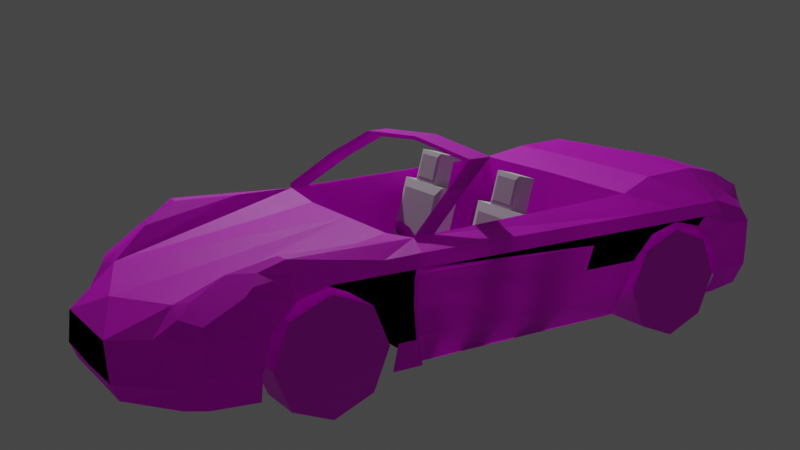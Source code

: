 # Source: Porsche_911_texture.blend  (saved by Blender 3.5.10; exported with 4.5.12 LTS)
import bpy
from mathutils import Matrix  # noqa: F401  (used for matrix-valued properties, if any)

bpy.ops.wm.read_factory_settings(use_empty=True)
scene = bpy.context.scene
scene.name = 'Scene'

# ---- collections
col_collection = bpy.data.collections.new('Collection'); scene.collection.children.link(col_collection)
col_references = bpy.data.collections.new('References'); scene.collection.children.link(col_references)

# ---- images (referenced by path relative to the original .blend; pixels are not part of the script)
import os
ASSET_DIR = os.environ.get("B2B_ASSET_DIR", "")  # directory of the original .blend (textures are referenced by path, not embedded)
HERE = os.path.dirname(os.path.abspath(__file__))  # packed textures are extracted next to this script under _unpacked/

def load_image(name, relpath, width, height, colorspace="sRGB"):
    """Load a texture the original file referenced (path relative to the .blend, or extracted next to this script)."""
    p = next((c for c in (os.path.join(HERE, relpath), os.path.join(ASSET_DIR, relpath)) if relpath and os.path.exists(c)), "")
    if p:
        img = bpy.data.images.load(p, check_existing=True)
        img.name = name
    else:  # same state as the original file: an image datablock whose file is absent (Cycles renders it pink)
        img = bpy.data.images.new(name, width, height)
        img.source = "FILE"
        img.filepath = "//" + (relpath or name)
    img.colorspace_settings.name = colorspace
    return img
img_porsche_body = load_image('Porsche_body', 'Porsche_body.png', 1024, 1024, 'sRGB')
img_wheels = load_image('Wheels', 'Wheels.png', 1024, 1024, 'sRGB')
img_steering_wheel = load_image('Steering wheel', 'Steering wheel.png', 1024, 1024, 'sRGB')

# ---- materials (node trees are filled in below, after node groups)
mat_material_001 = bpy.data.materials.new('Material.001')
mat_material = bpy.data.materials.new('Material')
mat_material_003 = bpy.data.materials.new('Material.003')

# ---- material node trees
mat_material_001.use_nodes = True; mat_material_001.node_tree.nodes.clear()
_N = mat_material_001.node_tree.nodes; _L = mat_material_001.node_tree.links
n0 = _N.new('ShaderNodeBsdfPrincipled'); n0.name = 'Principled BSDF'; n0.location = (10, 300)
n0.distribution = 'GGX'
n0.subsurface_method = 'RANDOM_WALK_SKIN'
n0.inputs[3].default_value = 1.45
n0.inputs[27].default_value = (0.0, 0.0, 0.0, 1.0)
n0.inputs[28].default_value = 1.0
n1 = _N.new('ShaderNodeOutputMaterial'); n1.name = 'Material Output'; n1.location = (300, 300)
n2 = _N.new('ShaderNodeTexImage'); n2.name = 'Image Texture'; n2.location = (-280, 271)
n2.image = img_porsche_body
_L.new(n0.outputs[0], n1.inputs[0])
_L.new(n2.outputs[0], n0.inputs[0])
n1.is_active_output = True
mat_material.use_nodes = True; mat_material.node_tree.nodes.clear()
_N = mat_material.node_tree.nodes; _L = mat_material.node_tree.links
n0 = _N.new('ShaderNodeBsdfPrincipled'); n0.name = 'Principled BSDF'; n0.location = (10, 300)
n0.distribution = 'GGX'
n0.subsurface_method = 'RANDOM_WALK_SKIN'
n0.inputs[3].default_value = 1.45
n0.inputs[27].default_value = (0.0, 0.0, 0.0, 1.0)
n0.inputs[28].default_value = 1.0
n1 = _N.new('ShaderNodeOutputMaterial'); n1.name = 'Material Output'; n1.location = (300, 300)
n2 = _N.new('ShaderNodeTexImage'); n2.name = 'Image Texture'; n2.location = (-280, 271)
n2.image = img_wheels
_L.new(n0.outputs[0], n1.inputs[0])
_L.new(n2.outputs[0], n0.inputs[0])
n1.is_active_output = True
mat_material_003.use_nodes = True; mat_material_003.node_tree.nodes.clear()
_N = mat_material_003.node_tree.nodes; _L = mat_material_003.node_tree.links
n0 = _N.new('ShaderNodeBsdfPrincipled'); n0.name = 'Principled BSDF'; n0.location = (10, 300)
n0.distribution = 'GGX'
n0.subsurface_method = 'RANDOM_WALK_SKIN'
n0.inputs[3].default_value = 1.45
n0.inputs[27].default_value = (0.0, 0.0, 0.0, 1.0)
n0.inputs[28].default_value = 1.0
n1 = _N.new('ShaderNodeOutputMaterial'); n1.name = 'Material Output'; n1.location = (300, 300)
n2 = _N.new('ShaderNodeTexImage'); n2.name = 'Image Texture'; n2.location = (-280, 271)
n2.image = img_steering_wheel
_L.new(n0.outputs[0], n1.inputs[0])
_L.new(n2.outputs[0], n0.inputs[0])
n1.is_active_output = True

# ---- world
world_world = bpy.data.worlds.new('World'); scene.world = world_world
world_world.use_nodes = True; world_world.node_tree.nodes.clear()
_N = world_world.node_tree.nodes; _L = world_world.node_tree.links
n0 = _N.new('ShaderNodeOutputWorld'); n0.name = 'World Output'; n0.location = (300, 300)
n1 = _N.new('ShaderNodeBackground'); n1.name = 'Background'; n1.location = (10, 300)
n1.inputs[0].default_value = (0.05088, 0.05088, 0.05088, 1.0)
_L.new(n1.outputs[0], n0.inputs[0])
n0.is_active_output = True
world_world.color = (0.05088, 0.05088, 0.05088)
world_world.use_sun_shadow = False
world_world.sun_shadow_jitter_overblur = 0.0

# ---- cameras
cam_camera = bpy.data.cameras.new('Camera')
cam_camera.clip_end = 100.0
cam_camera.ortho_scale = 7.314

# ---- lights
light_light = bpy.data.lights.new('Light', 'POINT')
light_light.transmission_factor = 0.0
light_light.energy = 1000.0
light_light.shadow_soft_size = 0.1
light_light.shadow_maximum_resolution = 0.006
light_light.use_absolute_resolution = True

# ---- meshes
me_circle_002 = bpy.data.meshes.new('Circle.002')
me_circle_002.from_pydata([(0.6832, 2.91, 0.2549), (0.6832, 2.87, 0.4049), (0.6832, 2.76, 0.5147), (0.6832, 2.61, 0.5549), (0.6832, 2.46, 0.5147), (0.6832, 2.35, 0.4049), (0.6832, 2.31, 0.2549), (0.6517, 2.316, 0.1208), (0.6832, 0.921, 0.5147), (0.6832, 1.031, 0.4049), (0.6588, 1.071, 0.2549), (0.6517, 2.906, 0.1262), (0.6832, 0.771, 0.5549), (0.6832, 0.621, 0.5147), (0.6832, 0.5112, 0.4049), (0.6702, 0.471, 0.2549), (0.6076, 0.4585, 0.1322), (0.609, 1.078, 0.1332), (0.6224, 3.1, 0.2549), (0.6187, 3.094, 0.3761), (0.6106, 2.941, 0.5421), (0.5976, 2.902, 0.5725), (0.5912, 3.096, 0.1114), (0.4331, 0.4157, 0.7288), (0.5987, 0.4157, 0.5997), (0.6482, 0.4157, 0.5435), (0.6109, 0.4157, 0.1338), (0.6769, 0.771, 0.6186), (0.5558, 2.864, 0.6121), (0.6704, 0.4157, 0.2565), (0.6759, 2.778, 0.5549), (0.6567, 2.358, 0.6083), (0.6832, 2.421, 0.5549), (0.6405, 2.771, 0.6083), (0.6832, 0.5783, 0.5549), (0.6769, 0.9694, 0.6186), (0.6769, 0.5106, 0.6186), (0.6832, 0.9397, 0.5549), (0.6517, 2.17, 0.1223), (0.6832, 2.224, 0.2549), (0.6832, 2.235, 0.4049), (0.6832, 2.232, 0.5147), (0.6769, 2.194, 0.6186), (0.6832, 2.225, 0.5549), (0.609, 1.814, 0.1332), (0.6832, 1.427, 0.2443), (0.6832, 1.316, 0.4049), (0.6832, 1.277, 0.5147), (0.6769, 1.266, 0.6186), (0.6832, 1.266, 0.5549), (0.4842, 0.771, 0.7355), (0.5236, 3.178, 0.1841), (0.6735, 0.4157, 0.3859), (0.5565, 2.157, 0.6484), (0.6027, 2.764, 0.6623), (0.5349, 0.9694, 0.6866), (0.4842, 0.5106, 0.7478), (0.5618, 2.059, 0.6505), (0.5234, 3.174, 0.104), (0.3894, 3.235, 0.3612), (0.4482, 2.95, 0.5903), (0.3497, 3.131, 0.473), (0.5411, 2.769, 0.6623), (0.3497, 3.131, 0.473), (0.4353, 3.092, 0.4996), (0.2743, 3.374, 0.1723), (0.2741, 3.34, 0.09222), (0.0, 3.374, 0.1633), (0.0, 3.34, 0.09222), (0.2241, 3.374, 0.3346), (0.0, 3.374, 0.3346), (0.492, 1.96, 0.795), (0.4947, 1.862, 0.7923), (0.4185, 1.677, 0.9003), (0.4159, 1.789, 0.9), (0.0, 1.676, 0.9369), (0.0, 1.788, 0.9366), (0.609, 2.155, 0.1226), (0.6489, 2.191, 0.2545), (0.6489, 2.197, 0.4049), (0.6489, 2.192, 0.5147), (0.6769, 2.155, 0.6186), (0.6832, 2.185, 0.5549), (0.0, 2.155, 0.6186), (0.0, 3.271, 0.4366), (0.6735, 0.4157, 0.4938), (0.4312, 0.2619, 0.6927), (0.5367, 0.2716, 0.6023), (0.6258, 0.2619, 0.5435), (0.609, 0.2619, 0.1547), (0.6685, 0.2619, 0.2698), (0.6716, 0.2619, 0.3859), (0.6716, 0.2619, 0.4938), (0.3097, 0.09863, 0.6358), (0.4077, 0.07015, 0.5997), (0.4302, 0.07015, 0.5435), (0.0, 0.0629, 0.1788), (0.4103, 0.07015, 0.2698), (0.4077, 0.07015, 0.3859), (0.4039, 0.07015, 0.4938), (0.0, 0.3484, 0.7288), (0.0, -0.001098, 0.4832), (0.0, 0.01209, 0.4416), (0.0, 0.02659, 0.2271), (0.0, 0.0002207, 0.2944), (0.0, 0.01868, 0.3407), (0.0, 0.02659, 0.3813), (0.0, 0.1947, 0.6927), (0.0, 0.1947, 0.1547), (0.0, 0.03139, 0.6358), (0.0, -0.004341, 0.1788), (0.0, 0.7536, 0.7355), (0.0, 0.952, 0.6866), (0.0, 0.4932, 0.7478), (0.3384, 2.155, 0.6186), (0.4554, 3.154, 0.4468), (0.5813, 3.103, 0.4439), (0.0, 1.078, 0.1332), (0.0, 2.155, 0.1226), (0.0, 2.155, 0.1226), (0.5299, 2.463, 0.6554), (0.5726, 2.157, 0.6669), (0.5779, 2.059, 0.669), (0.5082, 1.96, 0.8135), (0.5108, 1.862, 0.8108), (0.4346, 1.678, 0.9188), (0.432, 1.789, 0.9185), (0.0, 1.788, 0.9551), (0.0, 1.677, 0.9554), (-0.6832, 2.91, 0.2549), (-0.6832, 2.87, 0.4049), (-0.6832, 2.76, 0.5147), (-0.6832, 2.61, 0.5549), (-0.6832, 2.46, 0.5147), (-0.6832, 2.35, 0.4049), (-0.6832, 2.31, 0.2549), (-0.6517, 2.316, 0.1208), (-0.6832, 0.921, 0.5147), (-0.6832, 1.031, 0.4049), (-0.6588, 1.071, 0.2549), (-0.6517, 2.906, 0.1262), (-0.6832, 0.771, 0.5549), (-0.6832, 0.621, 0.5147), (-0.6832, 0.5112, 0.4049), (-0.6702, 0.471, 0.2549), (-0.6076, 0.4585, 0.1322), (-0.609, 1.078, 0.1332), (-0.6224, 3.1, 0.2549), (-0.6187, 3.094, 0.3761), (-0.6106, 2.941, 0.5421), (-0.5976, 2.902, 0.5725), (-0.5912, 3.096, 0.1114), (-0.4331, 0.4157, 0.7288), (-0.5987, 0.4157, 0.5997), (-0.6482, 0.4157, 0.5435), (-0.6109, 0.4157, 0.1338), (-0.6769, 0.771, 0.6186), (-0.5558, 2.864, 0.6121), (-0.6704, 0.4157, 0.2565), (-0.6759, 2.778, 0.5549), (-0.6567, 2.358, 0.6083), (-0.6832, 2.421, 0.5549), (-0.6405, 2.771, 0.6083), (-0.6832, 0.5783, 0.5549), (-0.6769, 0.9694, 0.6186), (-0.6769, 0.5106, 0.6186), (-0.6832, 0.9397, 0.5549), (-0.6517, 2.17, 0.1223), (-0.6832, 2.224, 0.2549), (-0.6832, 2.235, 0.4049), (-0.6832, 2.232, 0.5147), (-0.6769, 2.194, 0.6186), (-0.6832, 2.225, 0.5549), (-0.609, 1.814, 0.1332), (-0.6832, 1.427, 0.2443), (-0.6832, 1.316, 0.4049), (-0.6832, 1.277, 0.5147), (-0.6769, 1.266, 0.6186), (-0.6832, 1.266, 0.5549), (-0.4842, 0.771, 0.7355), (-0.5236, 3.178, 0.1841), (-0.6735, 0.4157, 0.3859), (-0.5565, 2.157, 0.6484), (-0.6027, 2.764, 0.6623), (-0.5349, 0.9694, 0.6866), (-0.4842, 0.5106, 0.7478), (-0.5618, 2.059, 0.6505), (-0.5234, 3.174, 0.104), (-0.3894, 3.235, 0.3612), (-0.4482, 2.95, 0.5903), (-0.3497, 3.131, 0.473), (-0.5411, 2.769, 0.6623), (-0.3497, 3.131, 0.473), (-0.4353, 3.092, 0.4996), (-0.2743, 3.374, 0.1723), (-0.2741, 3.34, 0.09222), (-0.2241, 3.374, 0.3346), (-0.492, 1.96, 0.795), (-0.4947, 1.862, 0.7923), (-0.4185, 1.677, 0.9003), (-0.4159, 1.789, 0.9), (-0.609, 2.155, 0.1226), (-0.6489, 2.191, 0.2545), (-0.6489, 2.197, 0.4049), (-0.6489, 2.192, 0.5147), (-0.6769, 2.155, 0.6186), (-0.6832, 2.185, 0.5549), (-0.6735, 0.4157, 0.4938), (-0.4312, 0.2619, 0.6927), (-0.5367, 0.2716, 0.6023), (-0.6258, 0.2619, 0.5435), (-0.609, 0.2619, 0.1547), (-0.6685, 0.2619, 0.2698), (-0.6716, 0.2619, 0.3859), (-0.6716, 0.2619, 0.4938), (-0.3097, 0.09863, 0.6358), (-0.4077, 0.07015, 0.5997), (-0.4302, 0.07015, 0.5435), (-0.4103, 0.07015, 0.2698), (-0.4077, 0.07015, 0.3859), (-0.4039, 0.07015, 0.4938), (-0.3384, 2.155, 0.6186), (-0.4554, 3.154, 0.4468), (-0.5813, 3.103, 0.4439), (-0.5299, 2.463, 0.6554), (-0.5726, 2.157, 0.6669), (-0.5779, 2.059, 0.669), (-0.5082, 1.96, 0.8135), (-0.5108, 1.862, 0.8108), (-0.4346, 1.678, 0.9188), (-0.432, 1.789, 0.9185)], [(63, 61), (192, 190)], [(36, 25, 34), (52, 15, 14), (56, 24, 36), (11, 18, 0), (0, 19, 1), (1, 20, 2), (21, 2, 20), (47, 37, 8), (49, 81, 48), (46, 10, 45), (45, 17, 44), (85, 14, 13), (21, 33, 30), (31, 3, 33), (35, 49, 48), (32, 4, 3), (30, 3, 2), (37, 12, 8), (34, 27, 36), (27, 37, 35), (34, 13, 12), (31, 43, 32), (7, 39, 38), (6, 40, 39), (5, 41, 40), (32, 41, 4), (28, 54, 33), (36, 50, 56), (57, 55, 35), (120, 54, 62), (55, 27, 35), (34, 85, 13), (115, 19, 59), (22, 51, 18), (28, 62, 54), (66, 51, 58), (66, 67, 65), (65, 59, 51), (67, 69, 65), (51, 19, 18), (74, 123, 71), (73, 128, 75), (71, 121, 53), (69, 84, 63), (29, 16, 15), (29, 89, 26), (92, 52, 85), (24, 88, 25), (25, 92, 85), (52, 90, 29), (23, 87, 24), (98, 90, 91), (88, 99, 92), (97, 89, 90), (92, 98, 91), (87, 95, 88), (86, 94, 87), (101, 95, 94), (104, 96, 97), (105, 97, 98), (102, 99, 95), (106, 98, 99), (107, 93, 86), (100, 86, 23), (96, 108, 89), (113, 23, 56), (111, 56, 50), (112, 50, 55), (101, 93, 109), (114, 53, 63), (19, 116, 20), (118, 17, 77), (9, 47, 8), (54, 31, 33), (64, 63, 60), (64, 60, 20), (62, 60, 120), (63, 120, 60), (42, 31, 53), (53, 81, 42), (123, 122, 121), (126, 124, 123), (126, 128, 125), (72, 122, 124), (74, 127, 126), (57, 121, 122), (73, 124, 125), (71, 57, 72), (72, 74, 71), (74, 75, 76), (17, 53, 77), (63, 83, 114), (53, 114, 77), (114, 119, 77), (42, 82, 43), (43, 80, 41), (41, 79, 40), (79, 39, 40), (78, 38, 39), (47, 82, 49), (46, 80, 47), (45, 79, 46), (44, 78, 45), (55, 117, 112), (57, 35, 81), (36, 24, 25), (52, 29, 15), (56, 23, 24), (11, 22, 18), (0, 18, 19), (1, 19, 20), (21, 30, 2), (47, 49, 37), (49, 82, 81), (46, 9, 10), (45, 10, 17), (85, 52, 14), (21, 28, 33), (32, 3, 31), (3, 30, 33), (35, 37, 49), (34, 12, 27), (27, 12, 37), (31, 42, 43), (7, 6, 39), (6, 5, 40), (5, 4, 41), (32, 43, 41), (36, 27, 50), (120, 53, 54), (55, 50, 27), (34, 25, 85), (59, 63, 115), (63, 64, 115), (115, 116, 19), (22, 58, 51), (28, 60, 62), (66, 65, 51), (66, 68, 67), (65, 69, 59), (67, 70, 69), (51, 59, 19), (74, 126, 123), (73, 125, 128), (71, 123, 121), (63, 59, 69), (69, 70, 84), (29, 26, 16), (29, 90, 89), (92, 91, 52), (24, 87, 88), (25, 88, 92), (52, 91, 90), (23, 86, 87), (98, 97, 90), (88, 95, 99), (97, 96, 89), (92, 99, 98), (87, 94, 95), (86, 93, 94), (101, 102, 95), (104, 103, 96), (105, 104, 97), (102, 106, 99), (106, 105, 98), (107, 109, 93), (100, 107, 86), (96, 110, 108), (113, 100, 23), (111, 113, 56), (112, 111, 50), (101, 94, 93), (118, 117, 17), (9, 46, 47), (54, 53, 31), (28, 21, 60), (21, 20, 60), (20, 116, 64), (116, 115, 64), (63, 53, 120), (53, 57, 81), (123, 124, 122), (126, 125, 124), (126, 127, 128), (72, 57, 122), (74, 76, 127), (57, 53, 121), (73, 72, 124), (71, 53, 57), (72, 73, 74), (74, 73, 75), (17, 55, 53), (63, 84, 83), (114, 83, 119), (42, 81, 82), (43, 82, 80), (41, 80, 79), (79, 78, 39), (78, 77, 38), (47, 80, 82), (46, 79, 80), (45, 78, 79), (44, 77, 78), (55, 17, 117), (165, 163, 154), (181, 143, 144), (185, 165, 153), (140, 129, 147), (129, 130, 148), (130, 131, 149), (150, 149, 131), (176, 137, 166), (178, 177, 205), (175, 174, 139), (174, 173, 146), (207, 142, 143), (150, 159, 162), (160, 162, 132), (164, 177, 178), (161, 132, 133), (159, 131, 132), (166, 137, 141), (163, 165, 156), (156, 164, 166), (163, 141, 142), (160, 161, 172), (136, 167, 168), (135, 168, 169), (134, 169, 170), (161, 133, 170), (157, 162, 183), (165, 185, 179), (186, 164, 184), (224, 191, 183), (184, 164, 156), (163, 142, 207), (222, 188, 148), (151, 147, 180), (157, 183, 191), (195, 187, 180), (195, 194, 67), (194, 180, 188), (67, 194, 196), (180, 147, 148), (200, 197, 227), (199, 75, 128), (197, 182, 225), (196, 192, 84), (158, 144, 145), (158, 155, 211), (214, 207, 181), (153, 154, 210), (154, 207, 214), (181, 158, 212), (152, 153, 209), (219, 213, 212), (210, 214, 220), (218, 212, 211), (214, 213, 219), (209, 210, 217), (208, 209, 216), (101, 216, 217), (104, 218, 96), (105, 219, 218), (102, 217, 220), (106, 220, 219), (107, 208, 215), (100, 152, 208), (96, 211, 108), (113, 185, 152), (111, 179, 185), (112, 184, 179), (101, 109, 215), (221, 192, 182), (148, 149, 223), (118, 201, 146), (138, 137, 176), (183, 162, 160), (193, 189, 192), (193, 149, 189), (191, 224, 189), (192, 189, 224), (171, 182, 160), (182, 171, 205), (227, 225, 226), (230, 227, 228), (230, 229, 128), (198, 228, 226), (200, 230, 127), (186, 226, 225), (199, 229, 228), (197, 198, 186), (198, 197, 200), (200, 76, 75), (146, 201, 182), (192, 221, 83), (182, 201, 221), (221, 201, 119), (171, 172, 206), (172, 170, 204), (170, 169, 203), (203, 169, 168), (202, 168, 167), (176, 178, 206), (175, 176, 204), (174, 175, 203), (173, 174, 202), (184, 112, 117), (186, 205, 164), (165, 154, 153), (181, 144, 158), (185, 153, 152), (140, 147, 151), (129, 148, 147), (130, 149, 148), (150, 131, 159), (176, 166, 178), (178, 205, 206), (175, 139, 138), (174, 146, 139), (207, 143, 181), (150, 162, 157), (161, 160, 132), (132, 162, 159), (164, 178, 166), (163, 156, 141), (156, 166, 141), (160, 172, 171), (136, 168, 135), (135, 169, 134), (134, 170, 133), (161, 170, 172), (165, 179, 156), (224, 183, 182), (184, 156, 179), (163, 207, 154), (188, 222, 192), (192, 222, 193), (222, 148, 223), (151, 180, 187), (157, 191, 189), (195, 180, 194), (195, 67, 68), (194, 188, 196), (67, 196, 70), (180, 148, 188), (200, 227, 230), (199, 128, 229), (197, 225, 227), (192, 196, 188), (196, 84, 70), (158, 145, 155), (158, 211, 212), (214, 181, 213), (153, 210, 209), (154, 214, 210), (181, 212, 213), (152, 209, 208), (219, 212, 218), (210, 220, 217), (218, 211, 96), (214, 219, 220), (209, 217, 216), (208, 216, 215), (101, 217, 102), (105, 218, 104), (102, 220, 106), (106, 219, 105), (107, 215, 109), (100, 208, 107), (113, 152, 100), (111, 185, 113), (112, 179, 111), (101, 215, 216), (118, 146, 117), (138, 176, 175), (183, 160, 182), (157, 189, 150), (150, 189, 149), (149, 193, 223), (223, 193, 222), (192, 224, 182), (182, 205, 186), (227, 226, 228), (230, 228, 229), (230, 128, 127), (198, 226, 186), (200, 127, 76), (186, 225, 182), (199, 228, 198), (197, 186, 182), (198, 200, 199), (200, 75, 199), (146, 182, 184), (192, 83, 84), (221, 119, 83), (171, 206, 205), (172, 204, 206), (170, 203, 204), (203, 168, 202), (202, 167, 201), (176, 206, 204), (175, 204, 203), (174, 203, 202), (173, 202, 201), (184, 117, 146)])
_uv = me_circle_002.uv_layers.new(name='UVMap')
_uv.uv.foreach_set('vector', [0.496, 0.1865, 0.4953, 0.1611, 0.5149, 0.1922, 0.5225, 0.137, 0.552, 0.1183, 0.5366, 0.157, 0.4538, 0.1974, 0.4812, 0.1677, 0.496, 0.1865, 0.5719, 0.9263, 0.4938, 0.9118, 0.5538, 0.8817, 0.5538, 0.8817, 0.4803, 0.8784, 0.5365, 0.8276, 0.5365, 0.8276, 0.4847, 0.8153, 0.5262, 0.773, 0.482, 0.8008, 0.5262, 0.773, 0.4847, 0.8153, 0.5478, 0.3694, 0.5385, 0.2841, 0.5488, 0.2786, 0.5377, 0.3665, 0.5152, 0.5888, 0.5216, 0.3662, 0.5761, 0.3798, 0.616, 0.3178, 0.6158, 0.4079, 0.6158, 0.4079, 0.6499, 0.3199, 0.6474, 0.5044, 0.5053, 0.1541, 0.5366, 0.157, 0.5288, 0.197, 0.482, 0.8008, 0.4968, 0.7649, 0.5124, 0.7716, 0.5104, 0.6467, 0.5219, 0.722, 0.4968, 0.7649, 0.5224, 0.2927, 0.5377, 0.3665, 0.5216, 0.3662, 0.5261, 0.6663, 0.5369, 0.6787, 0.5219, 0.722, 0.5124, 0.7716, 0.5219, 0.722, 0.5262, 0.773, 0.5385, 0.2841, 0.5338, 0.2385, 0.5488, 0.2786, 0.5149, 0.1922, 0.5175, 0.2423, 0.496, 0.1865, 0.5175, 0.2423, 0.5385, 0.2841, 0.5224, 0.2927, 0.5149, 0.1922, 0.5288, 0.197, 0.5338, 0.2385, 0.5104, 0.6467, 0.5315, 0.6086, 0.5261, 0.6663, 0.6474, 0.6426, 0.6124, 0.6159, 0.6493, 0.604, 0.611, 0.6389, 0.5724, 0.6162, 0.6124, 0.6159, 0.5705, 0.6477, 0.5427, 0.6125, 0.5724, 0.6162, 0.5261, 0.6663, 0.5427, 0.6125, 0.5369, 0.6787, 0.4708, 0.7852, 0.4818, 0.7584, 0.4968, 0.7649, 0.496, 0.1865, 0.4642, 0.2504, 0.4538, 0.1974, 0.4828, 0.5603, 0.4826, 0.2976, 0.5224, 0.2927, 0.4683, 0.6861, 0.4818, 0.7584, 0.4684, 0.759, 0.4826, 0.2976, 0.5175, 0.2423, 0.5224, 0.2927, 0.5149, 0.1922, 0.5053, 0.1541, 0.5288, 0.197, 0.4281, 0.8699, 0.4803, 0.8784, 0.4053, 0.9035, 0.5072, 0.959, 0.4645, 0.9473, 0.4938, 0.9118, 0.4708, 0.7852, 0.4684, 0.759, 0.4818, 0.7584, 0.3746, 0.9971, 0.4645, 0.9473, 0.4728, 0.9729, 0.3746, 0.9971, 0.2866, 0.9751, 0.3683, 0.9697, 0.3683, 0.9697, 0.4053, 0.9035, 0.4645, 0.9473, 0.2866, 0.9751, 0.3501, 0.9275, 0.3683, 0.9697, 0.4645, 0.9473, 0.4803, 0.8784, 0.4938, 0.9118, 0.6542, 0.1436, 0.6628, 0.07629, 0.6568, 0.07528, 0.6639, 0.1529, 0.6515, 0.2734, 0.6636, 0.2736, 0.6568, 0.07528, 0.664, 0.0003958, 0.6598, 9.09e-05, 0.3501, 0.9275, 0.2959, 0.8837, 0.3979, 0.8549, 0.5398, 0.1115, 0.5648, 0.08504, 0.552, 0.1183, 0.5398, 0.1115, 0.516, 0.06946, 0.5546, 0.08089, 0.4867, 0.1319, 0.5225, 0.137, 0.5053, 0.1541, 0.4812, 0.1677, 0.4776, 0.1375, 0.4953, 0.1611, 0.4953, 0.1611, 0.4867, 0.1319, 0.5053, 0.1541, 0.5225, 0.137, 0.5084, 0.09828, 0.5398, 0.1115, 0.4435, 0.1802, 0.4619, 0.1465, 0.4812, 0.1677, 0.4473, 0.09278, 0.5084, 0.09828, 0.497, 0.1172, 0.4776, 0.1375, 0.44, 0.1091, 0.4867, 0.1319, 0.4547, 0.07481, 0.516, 0.06946, 0.5084, 0.09828, 0.4867, 0.1319, 0.4473, 0.09278, 0.497, 0.1172, 0.4619, 0.1465, 0.4403, 0.1177, 0.4776, 0.1375, 0.4392, 0.154, 0.4342, 0.1242, 0.4619, 0.1465, 0.3765, 0.08972, 0.4403, 0.1177, 0.4342, 0.1242, 0.3803, 0.05284, 0.3928, 0.02663, 0.4547, 0.07481, 0.3792, 0.06288, 0.4547, 0.07481, 0.4473, 0.09278, 0.3773, 0.08189, 0.44, 0.1091, 0.4403, 0.1177, 0.3784, 0.07069, 0.4473, 0.09278, 0.44, 0.1091, 0.3711, 0.1433, 0.4198, 0.1289, 0.4392, 0.154, 0.3684, 0.1694, 0.4392, 0.154, 0.4435, 0.1802, 0.3928, 0.02663, 0.4094, 0.004966, 0.516, 0.06946, 0.3659, 0.1946, 0.4435, 0.1802, 0.4538, 0.1974, 0.3607, 0.2456, 0.4538, 0.1974, 0.4642, 0.2504, 0.3563, 0.2889, 0.4642, 0.2504, 0.4826, 0.2976, 0.3765, 0.08972, 0.4198, 0.1289, 0.3738, 0.1162, 0.4119, 0.6025, 0.4812, 0.5855, 0.3979, 0.8549, 0.4803, 0.8784, 0.4645, 0.8628, 0.4847, 0.8153, 0.3354, 0.4952, 0.4128, 0.4016, 0.4004, 0.4937, 0.5767, 0.3069, 0.5478, 0.3694, 0.5488, 0.2786, 0.4818, 0.7584, 0.5104, 0.6467, 0.4968, 0.7649, 0.426, 0.8462, 0.3979, 0.8549, 0.4399, 0.8037, 0.426, 0.8462, 0.4399, 0.8037, 0.4847, 0.8153, 0.4684, 0.759, 0.4399, 0.8037, 0.4683, 0.6861, 0.3979, 0.8549, 0.4683, 0.6861, 0.4399, 0.8037, 0.5146, 0.5985, 0.5104, 0.6467, 0.4812, 0.5855, 0.4812, 0.5855, 0.5152, 0.5888, 0.5146, 0.5985, 0.6628, 0.07629, 0.6597, 0.01316, 0.664, 0.0003958, 0.6636, 0.1423, 0.6567, 0.102, 0.6628, 0.07629, 0.6636, 0.1423, 0.6515, 0.2734, 0.6543, 0.151, 0.6619, 0.1009, 0.6597, 0.01316, 0.6567, 0.102, 0.6542, 0.1436, 0.664, 0.2736, 0.6636, 0.1423, 0.6633, 0.0172, 0.664, 0.0003958, 0.6597, 0.01316, 0.6639, 0.1529, 0.6567, 0.102, 0.6543, 0.151, 0.6568, 0.07528, 0.6633, 0.0172, 0.6619, 0.1009, 0.6619, 0.1009, 0.6542, 0.1436, 0.6568, 0.07528, 0.6542, 0.1436, 0.6636, 0.2736, 0.6501, 0.2734, 0.4128, 0.4016, 0.4812, 0.5855, 0.4004, 0.4937, 0.3979, 0.8549, 0.325, 0.5973, 0.4119, 0.6025, 0.4812, 0.5855, 0.4119, 0.6025, 0.4004, 0.4937, 0.4119, 0.6025, 0.3353, 0.4953, 0.4004, 0.4937, 0.5146, 0.5985, 0.5315, 0.5973, 0.5315, 0.6086, 0.5315, 0.6086, 0.5451, 0.5989, 0.5427, 0.6125, 0.5427, 0.6125, 0.5735, 0.6025, 0.5724, 0.6162, 0.5735, 0.6025, 0.6124, 0.6159, 0.5724, 0.6162, 0.6135, 0.6032, 0.6493, 0.604, 0.6124, 0.6159, 0.5478, 0.3694, 0.5315, 0.5973, 0.5377, 0.3665, 0.5761, 0.3798, 0.5451, 0.5989, 0.5478, 0.3694, 0.6158, 0.4079, 0.5735, 0.6025, 0.5761, 0.3798, 0.6474, 0.5044, 0.6135, 0.6032, 0.6158, 0.4079, 0.4826, 0.2976, 0.3471, 0.3797, 0.3563, 0.2889, 0.4828, 0.5603, 0.5224, 0.2927, 0.5152, 0.5888, 0.496, 0.1865, 0.4812, 0.1677, 0.4953, 0.1611, 0.5225, 0.137, 0.5398, 0.1115, 0.552, 0.1183, 0.4538, 0.1974, 0.4435, 0.1802, 0.4812, 0.1677, 0.5719, 0.9263, 0.5072, 0.959, 0.4938, 0.9118, 0.5538, 0.8817, 0.4938, 0.9118, 0.4803, 0.8784, 0.5365, 0.8276, 0.4803, 0.8784, 0.4847, 0.8153, 0.482, 0.8008, 0.5124, 0.7716, 0.5262, 0.773, 0.5478, 0.3694, 0.5377, 0.3665, 0.5385, 0.2841, 0.5377, 0.3665, 0.5315, 0.5973, 0.5152, 0.5888, 0.5761, 0.3798, 0.5767, 0.3069, 0.616, 0.3178, 0.6158, 0.4079, 0.616, 0.3178, 0.6499, 0.3199, 0.5053, 0.1541, 0.5225, 0.137, 0.5366, 0.157, 0.482, 0.8008, 0.4708, 0.7852, 0.4968, 0.7649, 0.5261, 0.6663, 0.5219, 0.722, 0.5104, 0.6467, 0.5219, 0.722, 0.5124, 0.7716, 0.4968, 0.7649, 0.5224, 0.2927, 0.5385, 0.2841, 0.5377, 0.3665, 0.5149, 0.1922, 0.5338, 0.2385, 0.5175, 0.2423, 0.5175, 0.2423, 0.5338, 0.2385, 0.5385, 0.2841, 0.5104, 0.6467, 0.5146, 0.5985, 0.5315, 0.6086, 0.6474, 0.6426, 0.611, 0.6389, 0.6124, 0.6159, 0.611, 0.6389, 0.5705, 0.6477, 0.5724, 0.6162, 0.5705, 0.6477, 0.5369, 0.6787, 0.5427, 0.6125, 0.5261, 0.6663, 0.5315, 0.6086, 0.5427, 0.6125, 0.496, 0.1865, 0.5175, 0.2423, 0.4642, 0.2504, 0.4683, 0.6861, 0.4812, 0.5855, 0.4818, 0.7584, 0.4826, 0.2976, 0.4642, 0.2504, 0.5175, 0.2423, 0.5149, 0.1922, 0.4953, 0.1611, 0.5053, 0.1541, 0.4053, 0.9035, 0.3979, 0.8549, 0.4281, 0.8699, 0.3979, 0.8549, 0.426, 0.8462, 0.4281, 0.8699, 0.4281, 0.8699, 0.4645, 0.8628, 0.4803, 0.8784, 0.5072, 0.959, 0.4728, 0.9729, 0.4645, 0.9473, 0.4708, 0.7852, 0.4399, 0.8037, 0.4684, 0.759, 0.3746, 0.9971, 0.3683, 0.9697, 0.4645, 0.9473, 0.3746, 0.9971, 0.2841, 0.9999, 0.2866, 0.9751, 0.3683, 0.9697, 0.3501, 0.9275, 0.4053, 0.9035, 0.2866, 0.9751, 0.2919, 0.9237, 0.3501, 0.9275, 0.4645, 0.9473, 0.4053, 0.9035, 0.4803, 0.8784, 0.6542, 0.1436, 0.6636, 0.1423, 0.6628, 0.07629, 0.6639, 0.1529, 0.6543, 0.151, 0.6515, 0.2734, 0.6568, 0.07528, 0.6628, 0.07629, 0.664, 0.0003958, 0.3979, 0.8549, 0.4053, 0.9035, 0.3501, 0.9275, 0.3501, 0.9275, 0.2919, 0.9237, 0.2959, 0.8837, 0.5398, 0.1115, 0.5546, 0.08089, 0.5648, 0.08504, 0.5398, 0.1115, 0.5084, 0.09828, 0.516, 0.06946, 0.4867, 0.1319, 0.497, 0.1172, 0.5225, 0.137, 0.4812, 0.1677, 0.4619, 0.1465, 0.4776, 0.1375, 0.4953, 0.1611, 0.4776, 0.1375, 0.4867, 0.1319, 0.5225, 0.137, 0.497, 0.1172, 0.5084, 0.09828, 0.4435, 0.1802, 0.4392, 0.154, 0.4619, 0.1465, 0.4473, 0.09278, 0.4547, 0.07481, 0.5084, 0.09828, 0.4776, 0.1375, 0.4403, 0.1177, 0.44, 0.1091, 0.4547, 0.07481, 0.3928, 0.02663, 0.516, 0.06946, 0.4867, 0.1319, 0.44, 0.1091, 0.4473, 0.09278, 0.4619, 0.1465, 0.4342, 0.1242, 0.4403, 0.1177, 0.4392, 0.154, 0.4198, 0.1289, 0.4342, 0.1242, 0.3765, 0.08972, 0.3773, 0.08189, 0.4403, 0.1177, 0.652, 0.6186, 0.6501, 0.6032, 0.652, 0.5903, 0.3792, 0.06288, 0.3803, 0.05284, 0.4547, 0.07481, 0.3773, 0.08189, 0.3784, 0.07069, 0.44, 0.1091, 0.3784, 0.07069, 0.3792, 0.06288, 0.4473, 0.09278, 0.3711, 0.1433, 0.3738, 0.1162, 0.4198, 0.1289, 0.3684, 0.1694, 0.3711, 0.1433, 0.4392, 0.154, 0.6501, 0.5614, 0.6518, 0.5471, 0.6518, 0.5901, 0.3659, 0.1946, 0.3684, 0.1694, 0.4435, 0.1802, 0.3607, 0.2456, 0.3659, 0.1946, 0.4538, 0.1974, 0.3563, 0.2889, 0.3607, 0.2456, 0.4642, 0.2504, 0.3765, 0.08972, 0.4342, 0.1242, 0.4198, 0.1289, 0.3354, 0.4952, 0.3471, 0.3797, 0.4128, 0.4016, 0.5767, 0.3069, 0.5761, 0.3798, 0.5478, 0.3694, 0.4818, 0.7584, 0.4812, 0.5855, 0.5104, 0.6467, 0.4708, 0.7852, 0.482, 0.8008, 0.4399, 0.8037, 0.482, 0.8008, 0.4847, 0.8153, 0.4399, 0.8037, 0.4847, 0.8153, 0.4645, 0.8628, 0.426, 0.8462, 0.4645, 0.8628, 0.4281, 0.8699, 0.426, 0.8462, 0.3979, 0.8549, 0.4812, 0.5855, 0.4683, 0.6861, 0.4812, 0.5855, 0.4828, 0.5603, 0.5152, 0.5888, 0.6628, 0.07629, 0.6567, 0.102, 0.6597, 0.01316, 0.6636, 0.1423, 0.6543, 0.151, 0.6567, 0.102, 0.6636, 0.1423, 0.664, 0.2736, 0.6515, 0.2734, 0.6619, 0.1009, 0.6633, 0.0172, 0.6597, 0.01316, 0.6542, 0.1436, 0.6501, 0.2734, 0.664, 0.2736, 0.6633, 0.0172, 0.6598, 9.09e-05, 0.664, 0.0003958, 0.6639, 0.1529, 0.6619, 0.1009, 0.6567, 0.102, 0.6568, 0.07528, 0.6598, 9.09e-05, 0.6633, 0.0172, 0.6619, 0.1009, 0.6639, 0.1529, 0.6542, 0.1436, 0.6542, 0.1436, 0.6639, 0.1529, 0.6636, 0.2736, 0.4128, 0.4016, 0.4826, 0.2976, 0.4812, 0.5855, 0.3979, 0.8549, 0.2959, 0.8837, 0.325, 0.5973, 0.4119, 0.6025, 0.325, 0.5973, 0.3353, 0.4953, 0.5146, 0.5985, 0.5152, 0.5888, 0.5315, 0.5973, 0.5315, 0.6086, 0.5315, 0.5973, 0.5451, 0.5989, 0.5427, 0.6125, 0.5451, 0.5989, 0.5735, 0.6025, 0.5735, 0.6025, 0.6135, 0.6032, 0.6124, 0.6159, 0.6135, 0.6032, 0.6499, 0.5924, 0.6493, 0.604, 0.5478, 0.3694, 0.5451, 0.5989, 0.5315, 0.5973, 0.5761, 0.3798, 0.5735, 0.6025, 0.5451, 0.5989, 0.6158, 0.4079, 0.6135, 0.6032, 0.5735, 0.6025, 0.6474, 0.5044, 0.6499, 0.5924, 0.6135, 0.6032, 0.4826, 0.2976, 0.4128, 0.4016, 0.3471, 0.3797, 0.24, 0.1605, 0.2203, 0.1623, 0.2458, 0.1358, 0.224, 0.1067, 0.2062, 0.1234, 0.1989, 0.08247, 0.2792, 0.1796, 0.24, 0.1605, 0.2583, 0.1451, 0.01696, 0.87, 0.0437, 0.8299, 0.09641, 0.8715, 0.0437, 0.8299, 0.07155, 0.7805, 0.1164, 0.8414, 0.07155, 0.7805, 0.09254, 0.7289, 0.1247, 0.7788, 0.1303, 0.7651, 0.1247, 0.7788, 0.09254, 0.7289, 0.1525, 0.3293, 0.1697, 0.2402, 0.1788, 0.2476, 0.163, 0.3284, 0.1788, 0.3314, 0.1403, 0.5508, 0.1227, 0.3338, 0.07821, 0.3533, 0.09611, 0.2651, 0.07821, 0.3533, 0.0278, 0.4415, 0.06246, 0.2603, 0.2374, 0.1269, 0.2058, 0.1642, 0.2062, 0.1234, 0.1303, 0.7651, 0.1064, 0.7303, 0.123, 0.7269, 0.1334, 0.6084, 0.123, 0.7269, 0.107, 0.6799, 0.1928, 0.2592, 0.1788, 0.3314, 0.163, 0.3284, 0.1141, 0.6245, 0.107, 0.6799, 0.1011, 0.6344, 0.1064, 0.7303, 0.09254, 0.7289, 0.107, 0.6799, 0.1788, 0.2476, 0.1697, 0.2402, 0.1926, 0.2039, 0.2203, 0.1623, 0.24, 0.1605, 0.2077, 0.2108, 0.2077, 0.2108, 0.1928, 0.2592, 0.1788, 0.2476, 0.2203, 0.1623, 0.1926, 0.2039, 0.2058, 0.1642, 0.1334, 0.6084, 0.1141, 0.6245, 0.1204, 0.5669, 9.09e-05, 0.5769, 0.005954, 0.5387, 0.03972, 0.5578, 0.03642, 0.5805, 0.03972, 0.5578, 0.0788, 0.5661, 0.07436, 0.5974, 0.0788, 0.5661, 0.1086, 0.5684, 0.1141, 0.6245, 0.1011, 0.6344, 0.1086, 0.5684, 0.1444, 0.7521, 0.123, 0.7269, 0.139, 0.7236, 0.24, 0.1605, 0.2792, 0.1796, 0.2583, 0.2295, 0.1778, 0.5293, 0.1928, 0.2592, 0.2308, 0.272, 0.1667, 0.6555, 0.152, 0.7268, 0.139, 0.7236, 0.2308, 0.272, 0.1928, 0.2592, 0.2077, 0.2108, 0.2203, 0.1623, 0.2058, 0.1642, 0.2374, 0.1269, 0.1692, 0.8436, 0.1848, 0.8811, 0.1164, 0.8414, 0.07381, 0.915, 0.09641, 0.8715, 0.118, 0.9121, 0.1444, 0.7521, 0.139, 0.7236, 0.152, 0.7268, 0.1961, 0.979, 0.1047, 0.9355, 0.118, 0.9121, 0.1961, 0.979, 0.2077, 0.9534, 0.2866, 0.9751, 0.2077, 0.9534, 0.118, 0.9121, 0.1848, 0.8811, 0.2866, 0.9751, 0.2077, 0.9534, 0.2341, 0.9157, 0.118, 0.9121, 0.09641, 0.8715, 0.1164, 0.8414, 0.6516, 0.4033, 0.6528, 0.4717, 0.6589, 0.4708, 0.6615, 0.3942, 0.6636, 0.2736, 0.6515, 0.2734, 0.6528, 0.4717, 0.6543, 0.5469, 0.6585, 0.5467, 0.2341, 0.9157, 0.2018, 0.835, 0.2959, 0.8837, 0.2122, 0.07822, 0.1989, 0.08247, 0.193, 0.04729, 0.2122, 0.07822, 0.2038, 0.04528, 0.2439, 0.04183, 0.2601, 0.1089, 0.2374, 0.1269, 0.224, 0.1067, 0.2583, 0.1451, 0.2458, 0.1358, 0.2679, 0.1162, 0.2458, 0.1358, 0.2374, 0.1269, 0.2601, 0.1089, 0.224, 0.1067, 0.2122, 0.07822, 0.2456, 0.0716, 0.2927, 0.1649, 0.2583, 0.1451, 0.2815, 0.1282, 0.3065, 0.07849, 0.2529, 0.09246, 0.2456, 0.0716, 0.2679, 0.1162, 0.2601, 0.1089, 0.3105, 0.09597, 0.3029, 0.0594, 0.2456, 0.0716, 0.2439, 0.04183, 0.2601, 0.1089, 0.2529, 0.09246, 0.3065, 0.07849, 0.2815, 0.1282, 0.2679, 0.1162, 0.3084, 0.1043, 0.3021, 0.1401, 0.2815, 0.1282, 0.3131, 0.1119, 0.3765, 0.08972, 0.3131, 0.1119, 0.3084, 0.1043, 0.3803, 0.05284, 0.3029, 0.0594, 0.3732, 0.02463, 0.3792, 0.06288, 0.3065, 0.07849, 0.3029, 0.0594, 0.3773, 0.08189, 0.3084, 0.1043, 0.3105, 0.09597, 0.3784, 0.07069, 0.3105, 0.09597, 0.3065, 0.07849, 0.3711, 0.1433, 0.3021, 0.1401, 0.3262, 0.1194, 0.3684, 0.1694, 0.2927, 0.1649, 0.3021, 0.1401, 0.3732, 0.02463, 0.2439, 0.04183, 0.3614, 9.091e-05, 0.3659, 0.1946, 0.2792, 0.1796, 0.2927, 0.1649, 0.3607, 0.2456, 0.2583, 0.2295, 0.2792, 0.1796, 0.3563, 0.2889, 0.2308, 0.272, 0.2583, 0.2295, 0.3765, 0.08972, 0.3738, 0.1162, 0.3262, 0.1194, 0.2388, 0.585, 0.2018, 0.835, 0.1743, 0.5544, 0.1164, 0.8414, 0.1247, 0.7788, 0.135, 0.8293, 0.3354, 0.4952, 0.2719, 0.4806, 0.2783, 0.3879, 0.1368, 0.2622, 0.1697, 0.2402, 0.1525, 0.3293, 0.139, 0.7236, 0.123, 0.7269, 0.1334, 0.6084, 0.176, 0.8208, 0.171, 0.7764, 0.2018, 0.835, 0.176, 0.8208, 0.1247, 0.7788, 0.171, 0.7764, 0.152, 0.7268, 0.1667, 0.6555, 0.171, 0.7764, 0.2018, 0.835, 0.171, 0.7764, 0.1667, 0.6555, 0.139, 0.5604, 0.1743, 0.5544, 0.1334, 0.6084, 0.1743, 0.5544, 0.139, 0.5604, 0.1403, 0.5508, 0.6589, 0.4708, 0.6585, 0.5467, 0.6545, 0.5338, 0.661, 0.4048, 0.6589, 0.4708, 0.6532, 0.445, 0.661, 0.4048, 0.6519, 0.3959, 0.6515, 0.2734, 0.6585, 0.4461, 0.6532, 0.445, 0.6545, 0.5338, 0.6516, 0.4033, 0.661, 0.4048, 0.664, 0.2736, 0.6583, 0.5299, 0.6545, 0.5338, 0.6585, 0.5467, 0.6615, 0.3942, 0.6519, 0.3959, 0.6532, 0.445, 0.6528, 0.4717, 0.6585, 0.4461, 0.6583, 0.5299, 0.6585, 0.4461, 0.6528, 0.4717, 0.6516, 0.4033, 0.6516, 0.4033, 0.6501, 0.2734, 0.6636, 0.2736, 0.2783, 0.3879, 0.2719, 0.4806, 0.1743, 0.5544, 0.2018, 0.835, 0.2388, 0.585, 0.325, 0.5973, 0.1743, 0.5544, 0.2719, 0.4806, 0.2388, 0.585, 0.2388, 0.585, 0.2719, 0.4806, 0.3353, 0.4953, 0.139, 0.5604, 0.1204, 0.5669, 0.1227, 0.5557, 0.1204, 0.5669, 0.1086, 0.5684, 0.109, 0.5546, 0.1086, 0.5684, 0.0788, 0.5661, 0.08054, 0.5525, 0.08054, 0.5525, 0.0788, 0.5661, 0.03972, 0.5578, 0.0412, 0.5451, 0.03972, 0.5578, 0.005954, 0.5387, 0.1525, 0.3293, 0.163, 0.3284, 0.1227, 0.5557, 0.1227, 0.3338, 0.1525, 0.3293, 0.109, 0.5546, 0.07821, 0.3533, 0.1227, 0.3338, 0.08054, 0.5525, 0.0278, 0.4415, 0.07821, 0.3533, 0.0412, 0.5451, 0.2308, 0.272, 0.3563, 0.2889, 0.3471, 0.3797, 0.1778, 0.5293, 0.1403, 0.5508, 0.1928, 0.2592, 0.24, 0.1605, 0.2458, 0.1358, 0.2583, 0.1451, 0.224, 0.1067, 0.1989, 0.08247, 0.2122, 0.07822, 0.2792, 0.1796, 0.2583, 0.1451, 0.2927, 0.1649, 0.01696, 0.87, 0.09641, 0.8715, 0.07381, 0.915, 0.0437, 0.8299, 0.1164, 0.8414, 0.09641, 0.8715, 0.07155, 0.7805, 0.1247, 0.7788, 0.1164, 0.8414, 0.1303, 0.7651, 0.09254, 0.7289, 0.1064, 0.7303, 0.1525, 0.3293, 0.1788, 0.2476, 0.163, 0.3284, 0.163, 0.3284, 0.1403, 0.5508, 0.1227, 0.5557, 0.1227, 0.3338, 0.09611, 0.2651, 0.1368, 0.2622, 0.07821, 0.3533, 0.06246, 0.2603, 0.09611, 0.2651, 0.2374, 0.1269, 0.2062, 0.1234, 0.224, 0.1067, 0.1303, 0.7651, 0.123, 0.7269, 0.1444, 0.7521, 0.1141, 0.6245, 0.1334, 0.6084, 0.107, 0.6799, 0.107, 0.6799, 0.123, 0.7269, 0.1064, 0.7303, 0.1928, 0.2592, 0.163, 0.3284, 0.1788, 0.2476, 0.2203, 0.1623, 0.2077, 0.2108, 0.1926, 0.2039, 0.2077, 0.2108, 0.1788, 0.2476, 0.1926, 0.2039, 0.1334, 0.6084, 0.1204, 0.5669, 0.139, 0.5604, 9.09e-05, 0.5769, 0.03972, 0.5578, 0.03642, 0.5805, 0.03642, 0.5805, 0.0788, 0.5661, 0.07436, 0.5974, 0.07436, 0.5974, 0.1086, 0.5684, 0.1011, 0.6344, 0.1141, 0.6245, 0.1086, 0.5684, 0.1204, 0.5669, 0.24, 0.1605, 0.2583, 0.2295, 0.2077, 0.2108, 0.1667, 0.6555, 0.139, 0.7236, 0.1743, 0.5544, 0.2308, 0.272, 0.2077, 0.2108, 0.2583, 0.2295, 0.2203, 0.1623, 0.2374, 0.1269, 0.2458, 0.1358, 0.1848, 0.8811, 0.1692, 0.8436, 0.2018, 0.835, 0.2018, 0.835, 0.1692, 0.8436, 0.176, 0.8208, 0.1692, 0.8436, 0.1164, 0.8414, 0.135, 0.8293, 0.07381, 0.915, 0.118, 0.9121, 0.1047, 0.9355, 0.1444, 0.7521, 0.152, 0.7268, 0.171, 0.7764, 0.1961, 0.979, 0.118, 0.9121, 0.2077, 0.9534, 0.1961, 0.979, 0.2866, 0.9751, 0.2841, 0.9999, 0.2077, 0.9534, 0.1848, 0.8811, 0.2341, 0.9157, 0.2866, 0.9751, 0.2341, 0.9157, 0.2919, 0.9237, 0.118, 0.9121, 0.1164, 0.8414, 0.1848, 0.8811, 0.6516, 0.4033, 0.6589, 0.4708, 0.661, 0.4048, 0.6615, 0.3942, 0.6515, 0.2734, 0.6519, 0.3959, 0.6528, 0.4717, 0.6585, 0.5467, 0.6589, 0.4708, 0.2018, 0.835, 0.2341, 0.9157, 0.1848, 0.8811, 0.2341, 0.9157, 0.2959, 0.8837, 0.2919, 0.9237, 0.2122, 0.07822, 0.193, 0.04729, 0.2038, 0.04528, 0.2122, 0.07822, 0.2439, 0.04183, 0.2456, 0.0716, 0.2601, 0.1089, 0.224, 0.1067, 0.2529, 0.09246, 0.2583, 0.1451, 0.2679, 0.1162, 0.2815, 0.1282, 0.2458, 0.1358, 0.2601, 0.1089, 0.2679, 0.1162, 0.224, 0.1067, 0.2456, 0.0716, 0.2529, 0.09246, 0.2927, 0.1649, 0.2815, 0.1282, 0.3021, 0.1401, 0.3065, 0.07849, 0.2456, 0.0716, 0.3029, 0.0594, 0.2679, 0.1162, 0.3105, 0.09597, 0.3084, 0.1043, 0.3029, 0.0594, 0.2439, 0.04183, 0.3732, 0.02463, 0.2601, 0.1089, 0.3065, 0.07849, 0.3105, 0.09597, 0.2815, 0.1282, 0.3084, 0.1043, 0.3131, 0.1119, 0.3021, 0.1401, 0.3131, 0.1119, 0.3262, 0.1194, 0.3765, 0.08972, 0.3084, 0.1043, 0.3773, 0.08189, 0.3792, 0.06288, 0.3029, 0.0594, 0.3803, 0.05284, 0.3773, 0.08189, 0.3105, 0.09597, 0.3784, 0.07069, 0.3784, 0.07069, 0.3065, 0.07849, 0.3792, 0.06288, 0.3711, 0.1433, 0.3262, 0.1194, 0.3738, 0.1162, 0.3684, 0.1694, 0.3021, 0.1401, 0.3711, 0.1433, 0.3659, 0.1946, 0.2927, 0.1649, 0.3684, 0.1694, 0.3607, 0.2456, 0.2792, 0.1796, 0.3659, 0.1946, 0.3563, 0.2889, 0.2583, 0.2295, 0.3607, 0.2456, 0.3765, 0.08972, 0.3262, 0.1194, 0.3131, 0.1119, 0.3354, 0.4952, 0.2783, 0.3879, 0.3471, 0.3797, 0.1368, 0.2622, 0.1525, 0.3293, 0.1227, 0.3338, 0.139, 0.7236, 0.1334, 0.6084, 0.1743, 0.5544, 0.1444, 0.7521, 0.171, 0.7764, 0.1303, 0.7651, 0.1303, 0.7651, 0.171, 0.7764, 0.1247, 0.7788, 0.1247, 0.7788, 0.176, 0.8208, 0.135, 0.8293, 0.135, 0.8293, 0.176, 0.8208, 0.1692, 0.8436, 0.2018, 0.835, 0.1667, 0.6555, 0.1743, 0.5544, 0.1743, 0.5544, 0.1403, 0.5508, 0.1778, 0.5293, 0.6589, 0.4708, 0.6545, 0.5338, 0.6532, 0.445, 0.661, 0.4048, 0.6532, 0.445, 0.6519, 0.3959, 0.661, 0.4048, 0.6515, 0.2734, 0.664, 0.2736, 0.6585, 0.4461, 0.6545, 0.5338, 0.6583, 0.5299, 0.6516, 0.4033, 0.664, 0.2736, 0.6501, 0.2734, 0.6583, 0.5299, 0.6585, 0.5467, 0.6543, 0.5469, 0.6615, 0.3942, 0.6532, 0.445, 0.6585, 0.4461, 0.6528, 0.4717, 0.6583, 0.5299, 0.6543, 0.5469, 0.6585, 0.4461, 0.6516, 0.4033, 0.6615, 0.3942, 0.6516, 0.4033, 0.6636, 0.2736, 0.6615, 0.3942, 0.2783, 0.3879, 0.1743, 0.5544, 0.2308, 0.272, 0.2018, 0.835, 0.325, 0.5973, 0.2959, 0.8837, 0.2388, 0.585, 0.3353, 0.4953, 0.325, 0.5973, 0.139, 0.5604, 0.1227, 0.5557, 0.1403, 0.5508, 0.1204, 0.5669, 0.109, 0.5546, 0.1227, 0.5557, 0.1086, 0.5684, 0.08054, 0.5525, 0.109, 0.5546, 0.08054, 0.5525, 0.03972, 0.5578, 0.0412, 0.5451, 0.0412, 0.5451, 0.005954, 0.5387, 0.007707, 0.5272, 0.1525, 0.3293, 0.1227, 0.5557, 0.109, 0.5546, 0.1227, 0.3338, 0.109, 0.5546, 0.08054, 0.5525, 0.07821, 0.3533, 0.08054, 0.5525, 0.0412, 0.5451, 0.0278, 0.4415, 0.0412, 0.5451, 0.007707, 0.5272, 0.2308, 0.272, 0.3471, 0.3797, 0.2783, 0.3879])
me_circle_002.materials.append(mat_material_001)
me_circle_002.use_paint_bone_selection = False
me_circle_002.use_paint_mask = True
me_circle_002.update()
me_cylinder = bpy.data.meshes.new('Cylinder')
me_cylinder.from_pydata([(-1.077, 4.489, 0.4015), (-0.7438, 4.51, 0.4015), (-1.077, 4.375, 0.1269), (-0.7438, 4.39, 0.1116), (-1.077, 4.1, 0.01313), (-0.7438, 4.1, -0.008518), (-1.077, 3.826, 0.1269), (-0.7438, 3.81, 0.1116), (-1.077, 3.712, 0.4015), (-0.7438, 3.69, 0.4015), (-1.077, 3.826, 0.6761), (-0.7438, 3.81, 0.6914), (-1.077, 4.1, 0.7898), (-0.7438, 4.1, 0.8115), (-1.077, 4.375, 0.6761), (-0.7438, 4.39, 0.6914), (-1.077, 4.51, 0.4015), (-1.077, 4.39, 0.1116), (-1.077, 4.1, -0.008518), (-1.077, 3.81, 0.1116), (-1.077, 3.69, 0.4015), (-1.077, 3.81, 0.6914), (-1.077, 4.1, 0.8115), (-1.077, 4.39, 0.6914)], [], [(16, 1, 3, 17), (17, 3, 5, 18), (18, 5, 7, 19), (19, 7, 9, 20), (20, 9, 11, 21), (21, 11, 13, 22), (22, 13, 15, 23), (23, 15, 1, 16), (0, 2, 4, 6, 8, 10, 12, 14), (2, 0, 16, 17), (4, 2, 17, 18), (6, 4, 18, 19), (8, 6, 19, 20), (10, 8, 20, 21), (12, 10, 21, 22), (14, 12, 22, 23), (0, 14, 23, 16)])
_uv = me_cylinder.uv_layers.new(name='UVMap')
_uv.uv.foreach_set('vector', [1.0, 0.5, 1.0, 1.0, 0.875, 1.0, 0.875, 0.5, 0.875, 0.5, 0.875, 1.0, 0.75, 1.0, 0.75, 0.5, 0.75, 0.5, 0.75, 1.0, 0.625, 1.0, 0.625, 0.5, 0.625, 0.5, 0.625, 1.0, 0.5, 1.0, 0.5, 0.5, 0.5, 0.5, 0.5, 1.0, 0.375, 1.0, 0.375, 0.5, 0.375, 0.5, 0.375, 1.0, 0.25, 1.0, 0.25, 0.5, 0.25, 0.5, 0.25, 1.0, 0.125, 1.0, 0.125, 0.5, 0.125, 0.5, 0.125, 1.0, 0.0, 1.0, 0.0, 0.5, 0.75, 0.4773, 0.9107, 0.4107, 0.9773, 0.25, 0.9107, 0.08925, 0.75, 0.02267, 0.5893, 0.08925, 0.5227, 0.25, 0.5893, 0.4107, 0.9107, 0.4107, 0.75, 0.4773, 0.75, 0.49, 0.9197, 0.4197, 0.9773, 0.25, 0.9107, 0.4107, 0.9197, 0.4197, 0.99, 0.25, 0.9107, 0.08925, 0.9773, 0.25, 0.99, 0.25, 0.9197, 0.08029, 0.75, 0.02267, 0.9107, 0.08925, 0.9197, 0.08029, 0.75, 0.01, 0.5893, 0.08925, 0.75, 0.02267, 0.75, 0.01, 0.5803, 0.08029, 0.5227, 0.25, 0.5893, 0.08925, 0.5803, 0.08029, 0.51, 0.25, 0.5893, 0.4107, 0.5227, 0.25, 0.51, 0.25, 0.5803, 0.4197, 0.75, 0.4773, 0.5893, 0.4107, 0.5803, 0.4197, 0.75, 0.49])
me_cylinder.materials.append(mat_material)
me_cylinder.update()
me_cylinder_001 = bpy.data.meshes.new('Cylinder.001')
me_cylinder_001.from_pydata([(-1.077, 4.513, 0.4015), (-0.7438, 4.513, 0.4015), (-1.077, 4.393, 0.1116), (-0.7438, 4.393, 0.1116), (-1.077, 4.103, -0.008518), (-0.7438, 4.103, -0.008518), (-1.077, 3.813, 0.1116), (-0.7438, 3.813, 0.1116), (-1.077, 3.693, 0.4015), (-0.7438, 3.693, 0.4015), (-1.077, 3.813, 0.6914), (-0.7438, 3.813, 0.6914), (-1.077, 4.103, 0.8115), (-0.7438, 4.103, 0.8115), (-1.077, 4.393, 0.6914), (-0.7438, 4.393, 0.6914)], [], [(0, 1, 3, 2), (2, 3, 5, 4), (4, 5, 7, 6), (6, 7, 9, 8), (8, 9, 11, 10), (10, 11, 13, 12), (3, 1, 15, 13, 11, 9, 7, 5), (12, 13, 15, 14), (14, 15, 1, 0), (0, 2, 4, 6, 8, 10, 12, 14)])
_uv = me_cylinder_001.uv_layers.new(name='UVMap')
_uv.uv.foreach_set('vector', [1.0, 0.5, 1.0, 1.0, 0.875, 1.0, 0.875, 0.5, 0.875, 0.5, 0.875, 1.0, 0.75, 1.0, 0.75, 0.5, 0.75, 0.5, 0.75, 1.0, 0.625, 1.0, 0.625, 0.5, 0.625, 0.5, 0.625, 1.0, 0.5, 1.0, 0.5, 0.5, 0.5, 0.5, 0.5, 1.0, 0.375, 1.0, 0.375, 0.5, 0.375, 0.5, 0.375, 1.0, 0.25, 1.0, 0.25, 0.5, 0.4197, 0.4197, 0.25, 0.49, 0.08029, 0.4197, 0.01, 0.25, 0.08029, 0.08029, 0.25, 0.01, 0.4197, 0.08029, 0.49, 0.25, 0.25, 0.5, 0.25, 1.0, 0.125, 1.0, 0.125, 0.5, 0.125, 0.5, 0.125, 1.0, 0.0, 1.0, 0.0, 0.5, 0.75, 0.49, 0.9197, 0.4197, 0.99, 0.25, 0.9197, 0.08029, 0.75, 0.01, 0.5803, 0.08029, 0.51, 0.25, 0.5803, 0.4197])
me_cylinder_001.materials.append(mat_material)
me_cylinder_001.update()
me_cube = bpy.data.meshes.new('Cube')
me_cube.from_pydata([(0.9143, 26.93, -0.9978), (0.9143, 26.93, 1.002), (2.914, 26.93, -0.9978), (2.914, 26.93, 1.002), (1.42, 27.09, 1.002), (1.42, 27.09, 1.709), (2.402, 27.09, 1.002), (2.402, 27.09, 1.709), (1.52, 28.7, 1.102), (1.42, 28.6, 1.002), (1.52, 28.7, 1.609), (1.42, 28.6, 1.709), (2.302, 28.7, 1.102), (2.402, 28.6, 1.002), (2.402, 28.6, 1.709), (2.302, 28.7, 1.609), (1.114, 28.93, -0.7978), (0.9143, 28.73, -0.9978), (1.114, 28.93, 0.8022), (0.9143, 28.73, 1.002), (2.714, 28.93, -0.7978), (2.914, 28.73, -0.9978), (2.914, 28.73, 1.002), (2.714, 28.93, 0.8022)], [], [(16, 18, 23, 20), (22, 19, 1, 3), (2, 3, 1, 0), (0, 1, 19, 17), (21, 22, 3, 2), (8, 10, 15, 12), (14, 11, 5, 7), (6, 7, 5, 4), (4, 5, 11, 9), (13, 14, 7, 6), (10, 8, 9, 11), (13, 9, 8, 12), (11, 14, 15, 10), (14, 13, 12, 15), (9, 13, 6, 4), (18, 16, 17, 19), (21, 17, 16, 20), (19, 22, 23, 18), (22, 21, 20, 23), (17, 21, 2, 0)])
_uv = me_cube.uv_layers.new(name='UVMap')
_uv.uv.foreach_set('vector', [0.4, 0.275, 0.6, 0.275, 0.6, 0.475, 0.4, 0.475, 0.625, 0.525, 0.875, 0.525, 0.875, 0.75, 0.625, 0.75, 0.375, 0.75, 0.625, 0.75, 0.625, 1.0, 0.375, 1.0, 0.375, 0.0, 0.625, 0.0, 0.625, 0.225, 0.375, 0.225, 0.375, 0.525, 0.625, 0.525, 0.625, 0.75, 0.375, 0.75, 0.4104, 0.2755, 0.5896, 0.2755, 0.5896, 0.4745, 0.4104, 0.4745, 0.625, 0.5156, 0.875, 0.5156, 0.875, 0.75, 0.625, 0.75, 0.375, 0.75, 0.625, 0.75, 0.625, 1.0, 0.375, 1.0, 0.375, 0.0, 0.625, 0.0, 0.625, 0.2344, 0.375, 0.2344, 0.375, 0.5156, 0.625, 0.5156, 0.625, 0.75, 0.375, 0.75, 0.5896, 0.2755, 0.4104, 0.2755, 0.375, 0.2344, 0.625, 0.2344, 0.375, 0.5, 0.375, 0.25, 0.4104, 0.2755, 0.4104, 0.4745, 0.625, 0.25, 0.625, 0.5, 0.5896, 0.4745, 0.5896, 0.2755, 0.625, 0.5156, 0.375, 0.5156, 0.4104, 0.4745, 0.5896, 0.4745, 0.125, 0.5156, 0.375, 0.5156, 0.375, 0.75, 0.125, 0.75, 0.6, 0.275, 0.4, 0.275, 0.375, 0.225, 0.625, 0.225, 0.375, 0.5, 0.375, 0.25, 0.4, 0.275, 0.4, 0.475, 0.625, 0.25, 0.625, 0.5, 0.6, 0.475, 0.6, 0.275, 0.625, 0.525, 0.375, 0.525, 0.4, 0.475, 0.6, 0.475, 0.125, 0.525, 0.375, 0.525, 0.375, 0.75, 0.125, 0.75])
me_cube.update()
me_circle = bpy.data.meshes.new('Circle')
me_circle.from_pydata([(0.08997, 0.0002556, -0.00236), (0.06357, 0.06362, 0.003436), (-6.546e-05, 0.08971, 0.007219), (-0.06366, 0.06325, 0.006774), (-0.08997, -0.0002556, 0.00236), (-0.06357, -0.06362, -0.003436), (6.546e-05, -0.08971, -0.007219), (0.06366, -0.06325, -0.006774)], [], [(1, 2, 3, 4, 5, 6, 7, 0)])
me_circle.polygons.foreach_set('use_smooth', [True] * 1)
_uv = me_circle.uv_layers.new(name='UVMap')
_uv.uv.foreach_set('vector', [9.998e-05, 0.2929, 0.2929, 9.998e-05, 0.7071, 0.0001, 0.9999, 0.2929, 0.9999, 0.7071, 0.7071, 0.9999, 0.2929, 0.9999, 9.998e-05, 0.7071])
me_circle.materials.append(mat_material_003)
me_circle.update()

# ---- objects
ob_light = bpy.data.objects.new('Light', light_light)
ob_camera = bpy.data.objects.new('Camera', cam_camera)
ob_body = bpy.data.objects.new('Body', me_circle_002)
ob_front_wheel = bpy.data.objects.new('Front wheel', me_cylinder)
ob_rear_wheel = bpy.data.objects.new('Rear wheel', me_cylinder_001)
ob_seats = bpy.data.objects.new('Seats', me_cube)
ob_steering_wheel = bpy.data.objects.new('Steering wheel', me_circle)
ob_rear = bpy.data.objects.new('Rear', None)
ob_side = bpy.data.objects.new('Side', None)
ob_front = bpy.data.objects.new('Front', None)
ob_top = bpy.data.objects.new('Top', None)

# ---- transforms, parenting, visibility, modifiers, constraints
ob_light.location = (4.076, 1.005, 5.904)
ob_light.rotation_euler = (0.6503, 0.05522, 1.866)
ob_light.lock_rotations_4d = False
ob_light.empty_display_type = 'ARROWS'
ob_light.color = (0.0, 0.0, 0.0, 0.0)
ob_light.lineart.crease_threshold = 0.0
ob_camera.location = (-4.654, 4.967, 2.016)
ob_camera.rotation_euler = (1.317, -6.863e-06, -2.132)
ob_camera.scale = (1.0, 1.0, 1.0)
ob_camera.lock_rotations_4d = False
ob_camera.empty_display_type = 'ARROWS'
ob_camera.color = (0.0, 0.0, 0.0, 0.0)
ob_camera.display_type = 'WIRE'
ob_camera.lineart.crease_threshold = 0.0
ob_body.location = (0.0, 0.0, 0.0)
ob_body.scale = (1.09, 1.09, 1.09)
_m = ob_body.modifiers.new('Mirror', 'MIRROR')
_m.use_clip = True
_m = ob_body.modifiers.new('Triangulate', 'TRIANGULATE')
ob_front_wheel.location = (0.0, 0.0, 0.0)
ob_front_wheel.scale = (0.6944, 0.6944, 0.6944)
_m = ob_front_wheel.modifiers.new('Mirror', 'MIRROR')
ob_rear_wheel.location = (0.0, -2.013, 0.0)
ob_rear_wheel.scale = (0.6944, 0.6944, 0.6944)
_m = ob_rear_wheel.modifiers.new('Mirror', 'MIRROR')
ob_seats.location = (0.0, 0.0, 0.0)
ob_seats.rotation_euler = (0.2618, 0.0, 0.0)
ob_seats.scale = (0.18, 0.0625, 0.25)
_m = ob_seats.modifiers.new('Mirror', 'MIRROR')
ob_steering_wheel.location = (-0.3484, 2.222, 0.6393)
ob_steering_wheel.rotation_euler = (1.047, -0.0, 0.0)
ob_rear.location = (-1.029, 9.98e-08, 0.544)
ob_rear.rotation_euler = (1.571, -0.0, -0.0)
ob_rear.empty_display_type = 'IMAGE'
ob_rear.empty_display_size = 5.0
ob_rear.empty_image_depth = 'FRONT'
ob_rear.show_empty_image_perspective = False
ob_rear.use_empty_image_alpha = True
ob_rear.empty_image_side = 'FRONT'
ob_rear.color = (1.0, 1.0, 1.0, 0.2718)
ob_side.location = (0.0, 1.881, -0.9121)
ob_side.rotation_euler = (1.571, -0.0, 14.14)
ob_side.scale = (-1.0, 1.0, -1.0)
ob_side.empty_display_type = 'IMAGE'
ob_side.empty_display_size = 5.0
ob_side.empty_image_depth = 'BACK'
ob_side.show_empty_image_perspective = False
ob_side.use_empty_image_alpha = True
ob_side.color = (1.0, 1.0, 1.0, 0.2718)
ob_front.location = (-1.003, 9.98e-08, 0.5602)
ob_front.rotation_euler = (1.571, -0.0, 3.142)
ob_front.scale = (1.03, 1.03, 1.03)
ob_front.empty_display_type = 'IMAGE'
ob_front.empty_display_size = 5.0
ob_front.empty_image_depth = 'BACK'
ob_front.show_empty_image_perspective = False
ob_front.use_empty_image_alpha = True
ob_front.empty_image_side = 'FRONT'
ob_front.color = (1.0, 1.0, 1.0, 0.7931)
ob_top.location = (-1.655, 1.872, 0.0)
ob_top.rotation_euler = (-3.142, -6.636e-07, 11.0)
ob_top.scale = (1.0, 1.0, -1.0)
ob_top.empty_display_type = 'IMAGE'
ob_top.empty_display_size = 5.0
ob_top.empty_image_depth = 'FRONT'
ob_top.show_empty_image_perspective = False
ob_top.use_empty_image_alpha = True
ob_top.empty_image_side = 'FRONT'
ob_top.color = (1.0, 1.0, 1.0, 0.2718)

# ---- collection membership
col_collection.objects.link(ob_light)
col_collection.objects.link(ob_camera)
col_collection.objects.link(ob_body)
col_collection.objects.link(ob_front_wheel)
col_collection.objects.link(ob_rear_wheel)
col_collection.objects.link(ob_seats)
col_collection.objects.link(ob_steering_wheel)
col_references.objects.link(ob_rear)
col_references.objects.link(ob_side)
col_references.objects.link(ob_front)
col_references.objects.link(ob_top)

# ---- scene / render settings (as saved in the file)
scene.camera = ob_camera
scene.frame_start = 1; scene.frame_end = 250; scene.frame_set(247)
scene.render.engine = 'CYCLES'
scene.cycles.sampling_pattern = 'TABULATED_SOBOL'
scene.view_settings.view_transform = 'Filmic'
bpy.context.view_layer.update()
